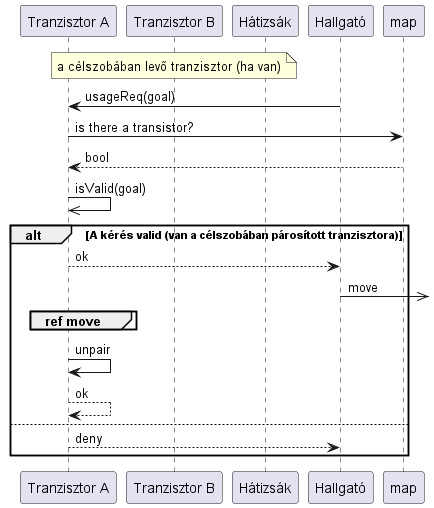

The diagram above was rendered by PlantUML. Its source (embedded in the PNG):
@startuml teleport
Participant "Tranzisztor A" as tranz
participant "Tranzisztor B" as tranz2
participant "Hátizsák" as hát
Participant Hallgató as h

note over tranz2 : a célszobában levő tranzisztor (ha van)

h->tranz : usageReq(goal)
tranz->map : is there a transistor?
return bool

tranz->>tranz : isValid(goal)

alt A kérés valid (van a célszobában párosított tranzisztora)

    tranz-->h : ok
    h->>] : move

    group ref move
    end

    tranz->tranz : unpair
    return ok
else
    tranz-->h : deny
end

@enduml